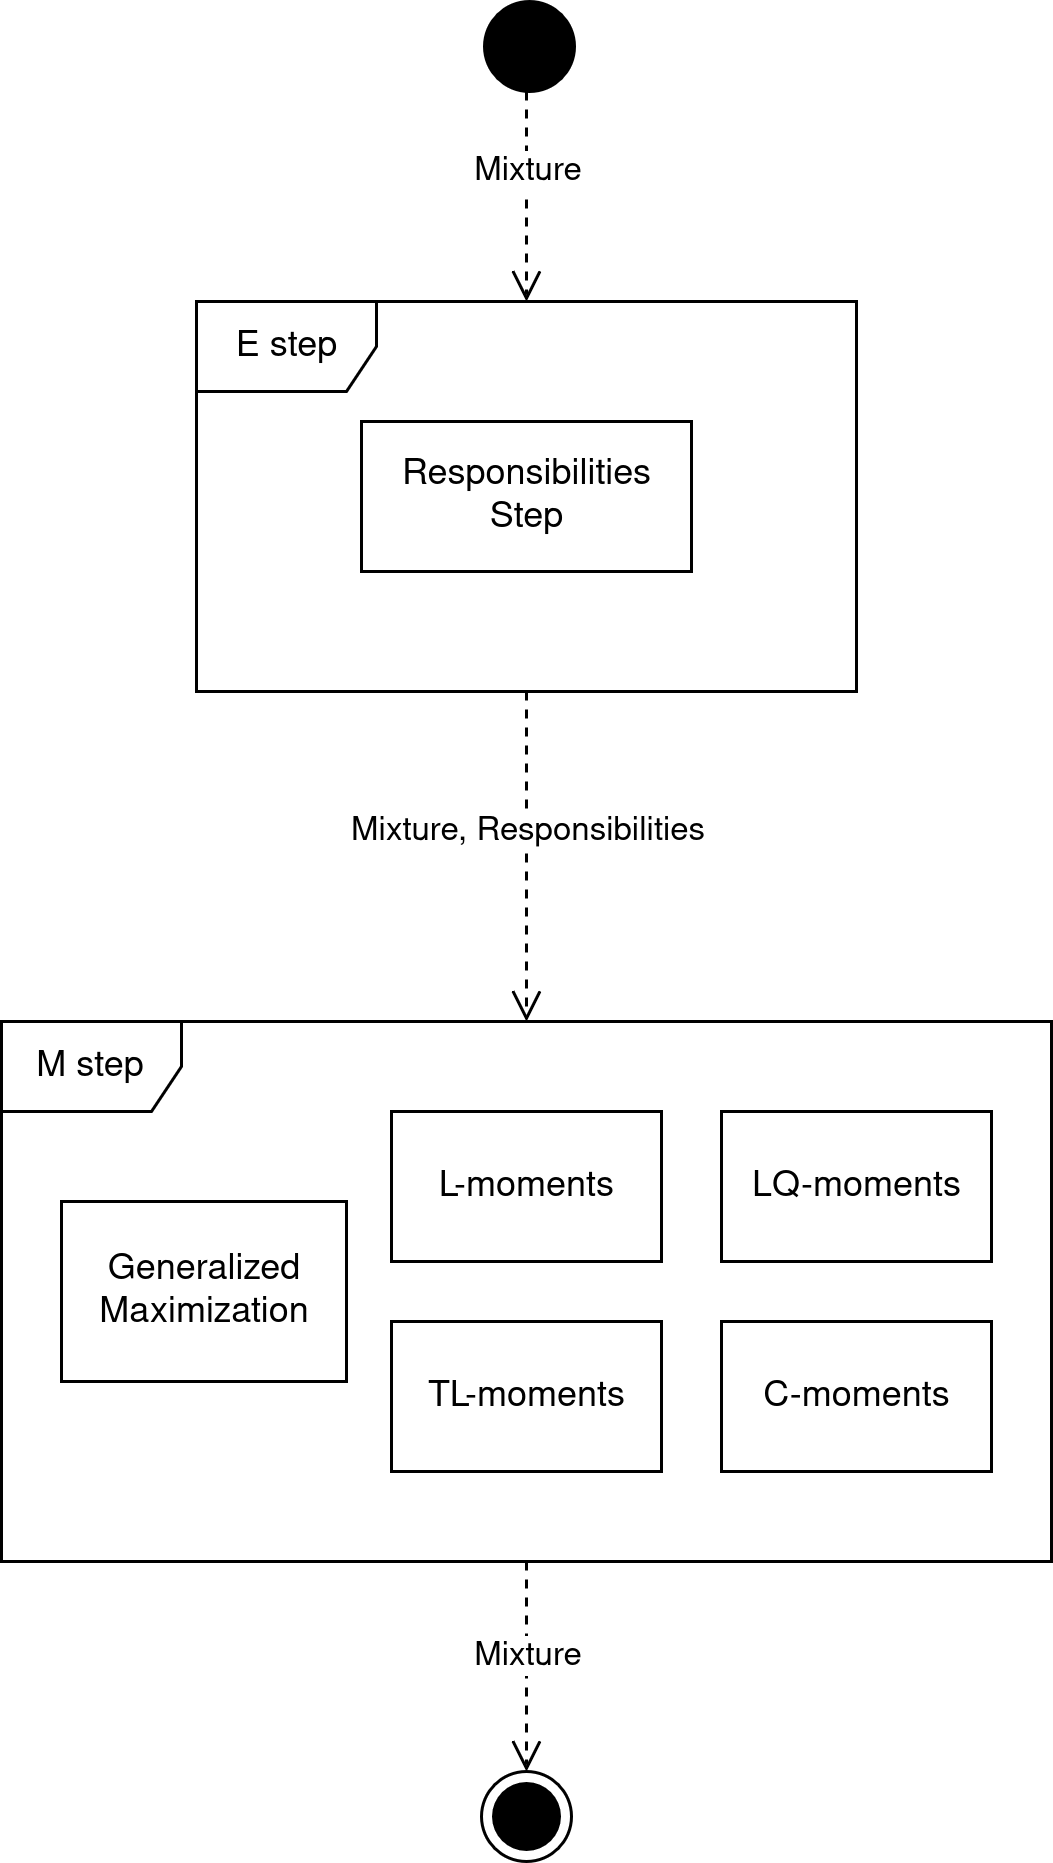

The diagram above was exported from draw.io. Its source (the exported page's mxGraphModel, read from the mxfile embedded in the PNG):
<mxGraphModel dx="1164" dy="632" grid="1" gridSize="10" guides="1" tooltips="1" connect="1" arrows="1" fold="1" page="1" pageScale="1" pageWidth="827" pageHeight="1169" math="0" shadow="0">
  <root>
    <mxCell id="0" />
    <mxCell id="1" parent="0" />
    <mxCell id="OtMCDqxI40x7PjWG2dCW-1" value="E step" style="shape=umlFrame;whiteSpace=wrap;html=1;pointerEvents=0;" parent="1" vertex="1">
      <mxGeometry x="290" y="130" width="220" height="130" as="geometry" />
    </mxCell>
    <mxCell id="OtMCDqxI40x7PjWG2dCW-2" value="Responsibilities Step" style="html=1;whiteSpace=wrap;" parent="1" vertex="1">
      <mxGeometry x="345" y="170" width="110" height="50" as="geometry" />
    </mxCell>
    <mxCell id="OtMCDqxI40x7PjWG2dCW-3" value="M step" style="shape=umlFrame;whiteSpace=wrap;html=1;pointerEvents=0;" parent="1" vertex="1">
      <mxGeometry x="225" y="370" width="350" height="180" as="geometry" />
    </mxCell>
    <mxCell id="OtMCDqxI40x7PjWG2dCW-4" value="Mixture" style="html=1;verticalAlign=bottom;endArrow=open;dashed=1;endSize=8;curved=0;rounded=0;" parent="1" target="OtMCDqxI40x7PjWG2dCW-1" edge="1">
      <mxGeometry relative="1" as="geometry">
        <mxPoint x="400" y="60" as="sourcePoint" />
        <mxPoint x="360" y="80" as="targetPoint" />
      </mxGeometry>
    </mxCell>
    <mxCell id="OtMCDqxI40x7PjWG2dCW-6" value="Generalized Maximization" style="html=1;whiteSpace=wrap;" parent="1" vertex="1">
      <mxGeometry x="245" y="430" width="95" height="60" as="geometry" />
    </mxCell>
    <mxCell id="OtMCDqxI40x7PjWG2dCW-7" value="L-moments" style="html=1;whiteSpace=wrap;" parent="1" vertex="1">
      <mxGeometry x="355" y="400" width="90" height="50" as="geometry" />
    </mxCell>
    <mxCell id="OtMCDqxI40x7PjWG2dCW-9" value="TL-moments" style="html=1;whiteSpace=wrap;" parent="1" vertex="1">
      <mxGeometry x="355" y="470" width="90" height="50" as="geometry" />
    </mxCell>
    <mxCell id="OtMCDqxI40x7PjWG2dCW-10" value="C-moments" style="html=1;whiteSpace=wrap;" parent="1" vertex="1">
      <mxGeometry x="465" y="470" width="90" height="50" as="geometry" />
    </mxCell>
    <mxCell id="OtMCDqxI40x7PjWG2dCW-11" value="LQ-moments" style="html=1;whiteSpace=wrap;" parent="1" vertex="1">
      <mxGeometry x="465" y="400" width="90" height="50" as="geometry" />
    </mxCell>
    <mxCell id="OtMCDqxI40x7PjWG2dCW-14" value="Mixture, Responsibilities" style="html=1;verticalAlign=bottom;endArrow=open;dashed=1;endSize=8;curved=0;rounded=0;" parent="1" source="OtMCDqxI40x7PjWG2dCW-1" target="OtMCDqxI40x7PjWG2dCW-3" edge="1">
      <mxGeometry relative="1" as="geometry">
        <mxPoint x="440" y="290" as="sourcePoint" />
        <mxPoint x="360" y="290" as="targetPoint" />
      </mxGeometry>
    </mxCell>
    <mxCell id="OtMCDqxI40x7PjWG2dCW-15" value="Mixture" style="html=1;verticalAlign=bottom;endArrow=open;dashed=1;endSize=8;curved=0;rounded=0;" parent="1" source="OtMCDqxI40x7PjWG2dCW-3" edge="1">
      <mxGeometry x="0.1429" relative="1" as="geometry">
        <mxPoint x="425.0999999999999" y="550" as="sourcePoint" />
        <mxPoint x="399.9999999999998" y="620" as="targetPoint" />
        <mxPoint as="offset" />
      </mxGeometry>
    </mxCell>
    <mxCell id="oyjYDVXjzRlnzxRU5elb-5" value="" style="ellipse;html=1;shape=endState;fillColor=strokeColor;" vertex="1" parent="1">
      <mxGeometry x="385" y="620" width="30" height="30" as="geometry" />
    </mxCell>
    <mxCell id="oyjYDVXjzRlnzxRU5elb-6" value="" style="ellipse;fillColor=strokeColor;html=1;" vertex="1" parent="1">
      <mxGeometry x="386" y="30" width="30" height="30" as="geometry" />
    </mxCell>
  </root>
</mxGraphModel>